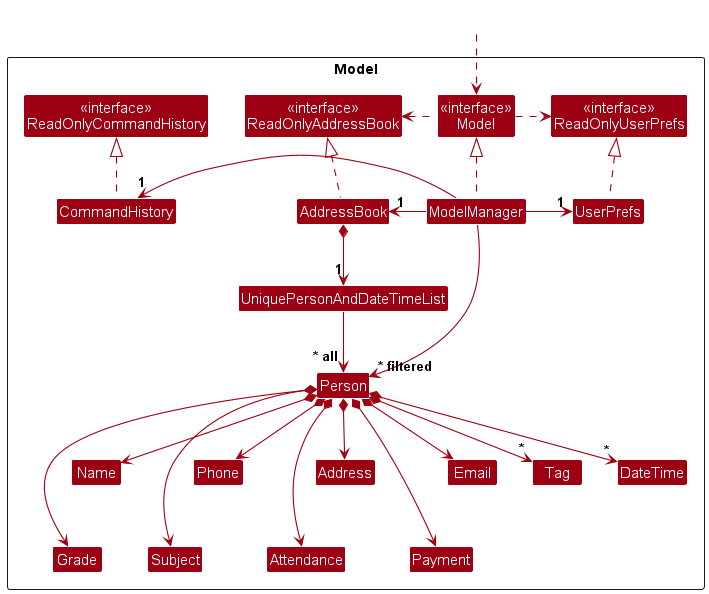

The diagram above was rendered by PlantUML. Its source (embedded in the PNG):
@startuml
!include style.puml
skinparam arrowThickness 1.1
skinparam arrowColor MODEL_COLOR
skinparam classBackgroundColor MODEL_COLOR

Package Model as ModelPackage <<Rectangle>>{
Class "<<interface>>\nReadOnlyAddressBook" as ReadOnlyAddressBook
Class "<<interface>>\nReadOnlyUserPrefs" as ReadOnlyUserPrefs
Class "<<interface>>\nModel" as Model
Class "<<interface>>\nReadOnlyCommandHistory" as ReadOnlyCommandHistory
Class AddressBook
Class ModelManager
Class UserPrefs

Class UniquePersonAndDateTimeList
Class Person
Class Address
Class Email
Class Name
Class Phone
Class Tag
Class Grade
Class Subject
Class DateTime
Class Attendance
Class Payment
Class CommandHistory

Class I #FFFFFF
}

Class HiddenOutside #FFFFFF
HiddenOutside ..> Model

AddressBook .up.|> ReadOnlyAddressBook

ModelManager .up.|> Model
Model .right.> ReadOnlyUserPrefs
Model .left.> ReadOnlyAddressBook
ModelManager -left-> "1" AddressBook
ModelManager -right-> "1" UserPrefs
UserPrefs .up.|> ReadOnlyUserPrefs
CommandHistory .up.|> ReadOnlyCommandHistory
ModelManager -left-> "1" CommandHistory

AddressBook *--> "1" UniquePersonAndDateTimeList
UniquePersonAndDateTimeList --> "~* all" Person
Person *--> Name
Person *--> Phone
Person *--> Email
Person *--> Address
Person *--> "*" Tag
Person *-> Grade
Person *-> Subject
Person *--> "*" DateTime
Person *-> Attendance
Person *-> Payment

Person -[hidden]up--> I
Name -[hidden]-> Grade
Phone -[hidden]-> Subject
Address -[hidden]-> Attendance
Email -[hidden]-> Payment

Name -[hidden]right-> Phone
Phone -[hidden]right-> Address
Address -[hidden]right-> Email

ModelManager --> "~* filtered" Person
@enduml